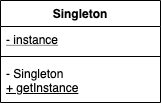

The diagram above was exported from draw.io. Its source (the exported page's mxGraphModel, read from the mxfile embedded in the PNG):
<mxGraphModel dx="1106" dy="860" grid="1" gridSize="10" guides="1" tooltips="1" connect="1" arrows="1" fold="1" page="1" pageScale="1" pageWidth="850" pageHeight="1100" math="0" shadow="0">
  <root>
    <mxCell id="0" />
    <mxCell id="1" parent="0" />
    <mxCell id="oOPUXGBpdH3HhxwC5W_z-1" value="Singleton" style="swimlane;fontStyle=1;align=center;verticalAlign=top;childLayout=stackLayout;horizontal=1;startSize=26;horizontalStack=0;resizeParent=1;resizeParentMax=0;resizeLast=0;collapsible=1;marginBottom=0;fillColor=none;" parent="1" vertex="1">
      <mxGeometry x="340" y="400" width="160" height="102" as="geometry" />
    </mxCell>
    <mxCell id="oOPUXGBpdH3HhxwC5W_z-2" value="- instance" style="text;strokeColor=none;fillColor=none;align=left;verticalAlign=top;spacingLeft=4;spacingRight=4;overflow=hidden;rotatable=0;points=[[0,0.5],[1,0.5]];portConstraint=eastwest;fontStyle=4" parent="oOPUXGBpdH3HhxwC5W_z-1" vertex="1">
      <mxGeometry y="26" width="160" height="26" as="geometry" />
    </mxCell>
    <mxCell id="oOPUXGBpdH3HhxwC5W_z-3" value="" style="line;strokeWidth=1;fillColor=none;align=left;verticalAlign=middle;spacingTop=-1;spacingLeft=3;spacingRight=3;rotatable=0;labelPosition=right;points=[];portConstraint=eastwest;" parent="oOPUXGBpdH3HhxwC5W_z-1" vertex="1">
      <mxGeometry y="52" width="160" height="8" as="geometry" />
    </mxCell>
    <mxCell id="oOPUXGBpdH3HhxwC5W_z-4" value="- Singleton&lt;br&gt;&lt;u&gt;+ getInstance&lt;/u&gt;" style="text;strokeColor=none;fillColor=none;align=left;verticalAlign=top;spacingLeft=4;spacingRight=4;overflow=hidden;rotatable=0;points=[[0,0.5],[1,0.5]];portConstraint=eastwest;html=1;" parent="oOPUXGBpdH3HhxwC5W_z-1" vertex="1">
      <mxGeometry y="60" width="160" height="42" as="geometry" />
    </mxCell>
  </root>
</mxGraphModel>